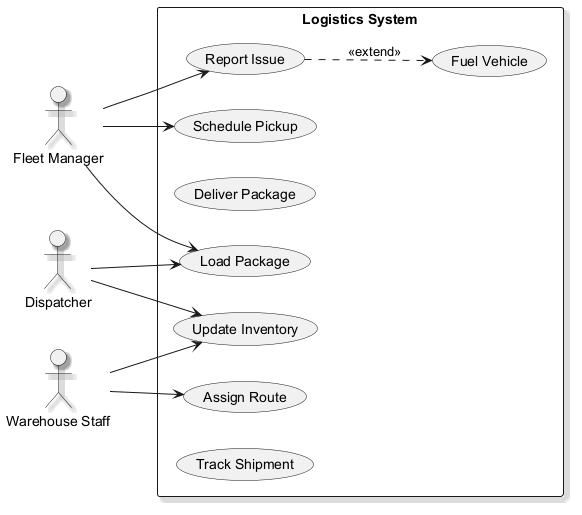

The diagram above was rendered by PlantUML. Its source (embedded in the PNG):
@startuml
skinparam backgroundColor #FFFFFF
skinparam classBackgroundColor #F1F8E9
skinparam classBorderColor #33691E
skinparam shadowing true
left to right direction
actor "Fleet Manager" as FM
actor "Dispatcher" as D
actor "Warehouse Staff" as WS
rectangle "Logistics System" {
  usecase "Update Inventory" as UC_UpdateInventory
  usecase "Report Issue" as UC_ReportIssue
  usecase "Deliver Package" as UC_DeliverPackage
  usecase "Fuel Vehicle" as UC_FuelVehicle
  usecase "Assign Route" as UC_AssignRoute
  usecase "Load Package" as UC_LoadPackage
  usecase "Schedule Pickup" as UC_SchedulePickup
  usecase "Track Shipment" as UC_TrackShipment
}
FM --> UC_SchedulePickup
FM --> UC_LoadPackage
FM --> UC_ReportIssue
D --> UC_UpdateInventory
D --> UC_LoadPackage
WS --> UC_UpdateInventory
WS --> UC_AssignRoute
UC_ReportIssue ..> UC_FuelVehicle : <<extend>>
@enduml